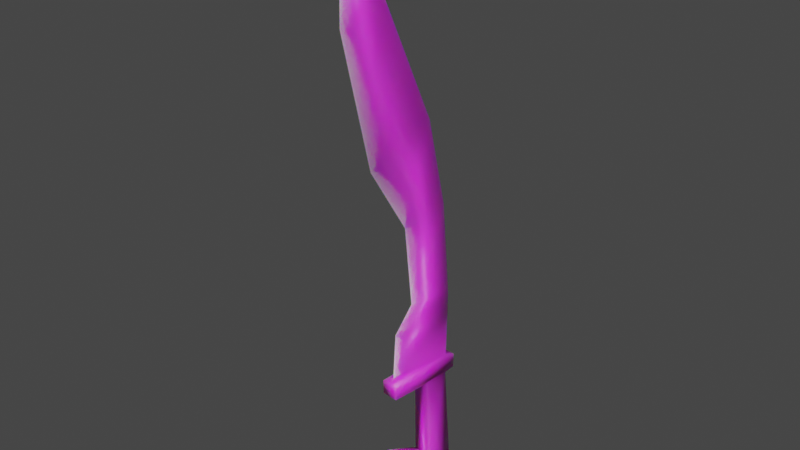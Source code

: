 # Source: Falcata.blend  (saved by Blender 3.3.6; exported with 4.5.12 LTS)
import bpy
from mathutils import Matrix  # noqa: F401  (used for matrix-valued properties, if any)

bpy.ops.wm.read_factory_settings(use_empty=True)
scene = bpy.context.scene
scene.name = 'Scene'

# ---- collections
col_collection = bpy.data.collections.new('Collection'); scene.collection.children.link(col_collection)

# ---- images (referenced by path relative to the original .blend; pixels are not part of the script)
import os
ASSET_DIR = os.environ.get("B2B_ASSET_DIR", "")  # directory of the original .blend (textures are referenced by path, not embedded)
HERE = os.path.dirname(os.path.abspath(__file__))  # packed textures are extracted next to this script under _unpacked/

def load_image(name, relpath, width, height, colorspace="sRGB"):
    """Load a texture the original file referenced (path relative to the .blend, or extracted next to this script)."""
    p = next((c for c in (os.path.join(HERE, relpath), os.path.join(ASSET_DIR, relpath)) if relpath and os.path.exists(c)), "")
    if p:
        img = bpy.data.images.load(p, check_existing=True)
        img.name = name
    else:  # same state as the original file: an image datablock whose file is absent (Cycles renders it pink)
        img = bpy.data.images.new(name, width, height)
        img.source = "FILE"
        img.filepath = "//" + (relpath or name)
    img.colorspace_settings.name = colorspace
    return img
img_prop_weap_bronze_png = load_image('prop_weap_bronze.png', 'prop_weap_bronze.png', 1024, 1024, 'sRGB')

# ---- materials (node trees are filled in below, after node groups)
mat_material_002 = bpy.data.materials.new('Material.002')
mat_material_002.use_transparent_shadow = False

# ---- material node trees
mat_material_002.use_nodes = True; mat_material_002.node_tree.nodes.clear()
_N = mat_material_002.node_tree.nodes; _L = mat_material_002.node_tree.links
n0 = _N.new('ShaderNodeBsdfPrincipled'); n0.name = 'Principled BSDF'; n0.location = (10, 300)
n0.distribution = 'GGX'
n0.subsurface_method = 'RANDOM_WALK_SKIN'
n0.inputs[3].default_value = 1.45
n0.inputs[8].default_value = 1.0
n0.inputs[10].default_value = 0.04211
n0.inputs[27].default_value = (0.0, 0.0, 0.0, 1.0)
n0.inputs[28].default_value = 1.0
n1 = _N.new('ShaderNodeOutputMaterial'); n1.name = 'Material Output'; n1.location = (300, 300)
n2 = _N.new('ShaderNodeTexImage'); n2.name = 'Image Texture'; n2.location = (-280, 280)
n2.image = img_prop_weap_bronze_png
n3 = _N.new('ShaderNodeMix'); n3.name = 'Mix'; n3.location = (-160, 180)
n3.data_type = 'RGBA'
n3.inputs[0].default_value = 0.04211
n3.inputs[7].default_value = (0.8, 0.8, 0.8, 1.0)
_L.new(n0.outputs[0], n1.inputs[0])
_L.new(n2.outputs[0], n3.inputs[6])
_L.new(n3.outputs[2], n0.inputs[0])
n1.is_active_output = True

# ---- world
world_world = bpy.data.worlds.new('World'); scene.world = world_world
world_world.use_nodes = True; world_world.node_tree.nodes.clear()
_N = world_world.node_tree.nodes; _L = world_world.node_tree.links
n0 = _N.new('ShaderNodeOutputWorld'); n0.name = 'World Output'; n0.location = (300, 300)
n1 = _N.new('ShaderNodeBackground'); n1.name = 'Background'; n1.location = (10, 300)
n1.inputs[0].default_value = (0.05088, 0.05088, 0.05088, 1.0)
_L.new(n1.outputs[0], n0.inputs[0])
n0.is_active_output = True
world_world.color = (0.05088, 0.05088, 0.05088)
world_world.use_sun_shadow = False
world_world.sun_shadow_jitter_overblur = 0.0

# ---- meshes
me_object004mesh = bpy.data.meshes.new('Object004Mesh')
me_object004mesh.from_pydata([(1.287, -5.974, -3.965), (1.189, -1.199, -6.141), (-1.19, -1.199, -6.141), (-1.287, -5.974, -3.965), (0.973, -1.618, 4.713), (-0.973, -1.618, 4.713), (1.046, -6.864, 5.0), (-1.041, -6.818, 5.0), (1.04, -6.825, 6.783), (-1.048, -6.849, 6.783), (1.839, -1.854, -9.213), (1.839, 1.856, -9.213), (0.973, 1.62, 4.713), (1.041, 2.946, 5.0), (1.048, 2.994, 6.783), (-1.839, 1.856, -9.213), (-0.973, 1.62, 4.713), (-1.046, 3.019, 5.0), (-1.04, 2.956, 6.783), (-1.839, -1.854, -9.213), (0.06694, -6.31, 7.205), (-0.7418, 1.701, 7.205), (0.8799, 1.736, 7.205), (-1.29, -7.17, -6.524), (1.29, -7.17, -6.524), (0.1358, -6.011, 13.06), (-0.7351, 1.696, 13.06), (-0.6727, -8.572, 53.41), (0.136, -13.31, 50.36), (0.1381, -13.05, 62.77), (1.011, 1.731, 13.06), (0.949, -8.557, 53.42), (0.1349, -3.434, 16.08), (0.1353, -4.515, 26.2), (-0.7496, 0.6576, 27.75), (-0.7751, 1.691, 16.06), (1.051, 1.719, 16.06), (1.026, 0.6837, 27.75), (0.1355, -9.558, 34.44), (-0.7223, -1.734, 38.31), (0.9985, -1.713, 38.33)], [], [(1, 2, 3), (3, 0, 1), (2, 1, 4), (4, 5, 2), (5, 4, 6), (6, 7, 5), (7, 6, 8), (8, 9, 7), (1, 10, 11), (1, 11, 12), (1, 12, 4), (4, 12, 13), (13, 6, 4), (13, 14, 8), (8, 6, 13), (11, 15, 16), (16, 12, 11), (12, 16, 17), (17, 13, 12), (13, 17, 18), (18, 14, 13), (15, 19, 2), (15, 2, 5), (15, 5, 16), (16, 5, 7), (7, 17, 16), (7, 9, 18), (18, 17, 7), (20, 21, 9), (9, 8, 20), (8, 14, 22), (22, 20, 8), (21, 22, 14), (14, 18, 21), (9, 21, 18), (24, 0, 3), (3, 23, 24), (11, 10, 19), (19, 15, 11), (10, 24, 23), (23, 19, 10), (10, 1, 0), (0, 24, 10), (3, 2, 19), (19, 23, 3), (20, 25, 26), (26, 21, 20), (27, 28, 29), (20, 22, 30), (30, 25, 20), (28, 31, 29), (32, 33, 34), (34, 35, 32), (37, 33, 32), (32, 36, 37), (25, 32, 35), (35, 26, 25), (36, 32, 25), (25, 30, 36), (28, 27, 39), (39, 38, 28), (31, 28, 38), (38, 40, 31), (27, 29, 31), (27, 31, 40), (40, 39, 27), (34, 37, 36), (36, 35, 34), (35, 36, 30), (30, 26, 35), (26, 30, 22), (22, 21, 26), (33, 38, 39), (39, 34, 33), (40, 38, 33), (33, 37, 40), (39, 40, 37), (37, 34, 39)])
me_object004mesh.polygons.foreach_set('use_smooth', [1, 1, 1, 1, 0, 0, 1, 1, 1, 1, 1, 1, 1, 1, 1, 1, 1, 1, 1, 1, 1, 1, 1, 1, 1, 1, 1, 1, 1, 1, 1, 1, 1, 1, 1, 1, 1, 1, 1, 1, 1, 1, 1, 1, 1, 1, 1, 1, 1, 1, 1, 1, 1, 1, 1, 1, 1, 1, 1, 1, 1, 1, 1, 0, 0, 0, 0, 0, 0, 0, 0, 0, 1, 1, 1, 1, 0, 0])
_uv = me_object004mesh.uv_layers.new(name='Object004-lib-UV0')
_uv.uv.foreach_set('vector', [0.9336, 0.2656, 0.9473, 0.2656, 0.9473, 0.3164, 0.9473, 0.3164, 0.9336, 0.3164, 0.9336, 0.2656, 0.9473, 0.2656, 0.9336, 0.2656, 0.9336, 0.2539, 0.9336, 0.2539, 0.9473, 0.2539, 0.9473, 0.2656, 0.9473, 0.2539, 0.9336, 0.2539, 0.9336, 0.248, 0.9336, 0.248, 0.9473, 0.248, 0.9473, 0.2539, 0.9473, 0.248, 0.9336, 0.248, 0.9336, 0.2363, 0.9336, 0.2363, 0.9473, 0.2363, 0.9473, 0.248, 0.9727, 0.3008, 0.9727, 0.3164, 0.9648, 0.3164, 0.9727, 0.3008, 0.9648, 0.3164, 0.9648, 0.2656, 0.9727, 0.3008, 0.9648, 0.2656, 0.9727, 0.2656, 0.9727, 0.2656, 0.9648, 0.2656, 0.9648, 0.2539, 0.9648, 0.2539, 0.9863, 0.2539, 0.9727, 0.2656, 0.9648, 0.2539, 0.9648, 0.248, 0.9863, 0.248, 0.9863, 0.248, 0.9863, 0.2539, 0.9648, 0.2539, 0.9648, 0.3164, 0.9473, 0.3164, 0.9473, 0.2656, 0.9473, 0.2656, 0.9648, 0.2656, 0.9648, 0.3164, 0.9648, 0.2656, 0.9473, 0.2656, 0.9473, 0.2539, 0.9473, 0.2539, 0.9648, 0.2539, 0.9648, 0.2656, 0.9648, 0.2539, 0.9473, 0.2539, 0.9473, 0.248, 0.9473, 0.248, 0.9648, 0.248, 0.9648, 0.2539, 0.9336, 0.3164, 0.9238, 0.3164, 0.9238, 0.3008, 0.9336, 0.3164, 0.9238, 0.3008, 0.9258, 0.2656, 0.9336, 0.3164, 0.9258, 0.2656, 0.9336, 0.2656, 0.9336, 0.2656, 0.9258, 0.2656, 0.9121, 0.2578, 0.9121, 0.2578, 0.9336, 0.2539, 0.9336, 0.2656, 0.9121, 0.2578, 0.9121, 0.248, 0.9336, 0.248, 0.9336, 0.248, 0.9336, 0.2539, 0.9121, 0.2578, 0.9121, 0.2363, 0.9336, 0.2363, 0.9121, 0.248, 0.9121, 0.248, 0.9121, 0.248, 0.9121, 0.2363, 0.9863, 0.248, 0.9648, 0.248, 0.9648, 0.2363, 0.9648, 0.2363, 0.9824, 0.2363, 0.9863, 0.248, 0.9473, 0.2363, 0.9648, 0.2363, 0.9648, 0.248, 0.9648, 0.248, 0.9473, 0.248, 0.9473, 0.2363, 0.9121, 0.248, 0.9336, 0.2363, 0.9336, 0.248, 0.9336, 0.332, 0.9336, 0.3164, 0.9473, 0.3164, 0.9473, 0.3164, 0.9473, 0.332, 0.9336, 0.332, 0.9648, 0.3164, 0.9648, 0.332, 0.9473, 0.332, 0.9473, 0.332, 0.9473, 0.3164, 0.9648, 0.3164, 0.9648, 0.332, 0.9648, 0.3613, 0.9473, 0.3613, 0.9473, 0.3613, 0.9473, 0.332, 0.9648, 0.332, 0.9727, 0.3164, 0.9727, 0.3008, 0.9863, 0.3008, 0.9863, 0.3008, 0.9902, 0.3164, 0.9727, 0.3164, 0.9121, 0.3008, 0.9238, 0.3008, 0.9238, 0.3164, 0.9238, 0.3164, 0.9082, 0.3164, 0.9121, 0.3008, 0.9598, 0.2355, 0.9604, 0.2228, 0.9846, 0.2228, 0.9846, 0.2228, 0.9848, 0.2355, 0.9598, 0.2355, 0.9609, 0.1461, 0.9504, 0.1522, 0.9477, 0.1368, 0.9598, 0.2355, 0.9849, 0.2355, 0.9847, 0.2229, 0.9847, 0.2229, 0.9604, 0.2229, 0.9598, 0.2355, 0.9504, 0.1522, 0.9609, 0.1462, 0.9477, 0.1368, 0.9669, 0.2163, 0.9642, 0.1944, 0.982, 0.1911, 0.982, 0.1911, 0.9846, 0.2163, 0.9669, 0.2163, 0.982, 0.1911, 0.9642, 0.1945, 0.9669, 0.2163, 0.9669, 0.2163, 0.9846, 0.2164, 0.982, 0.1911, 0.9604, 0.2228, 0.9669, 0.2163, 0.9846, 0.2163, 0.9846, 0.2163, 0.9846, 0.2228, 0.9604, 0.2228, 0.9846, 0.2164, 0.9669, 0.2163, 0.9604, 0.2229, 0.9604, 0.2229, 0.9847, 0.2229, 0.9846, 0.2164, 0.9504, 0.1522, 0.9609, 0.1461, 0.9787, 0.1666, 0.9787, 0.1666, 0.959, 0.175, 0.9504, 0.1522, 0.9609, 0.1462, 0.9504, 0.1522, 0.9589, 0.175, 0.9589, 0.175, 0.9787, 0.1666, 0.9609, 0.1462, 0.9609, 0.1461, 0.9477, 0.1368, 0.961, 0.1461, 0.9609, 0.1461, 0.961, 0.1461, 0.9787, 0.1666, 0.9787, 0.1666, 0.9787, 0.1666, 0.9609, 0.1461, 0.982, 0.1911, 0.982, 0.1911, 0.9846, 0.2163, 0.9846, 0.2163, 0.9846, 0.2163, 0.982, 0.1911, 0.9846, 0.2163, 0.9846, 0.2163, 0.9847, 0.2228, 0.9847, 0.2228, 0.9846, 0.2228, 0.9846, 0.2163, 0.9846, 0.2228, 0.9847, 0.2228, 0.9849, 0.2355, 0.9849, 0.2355, 0.9848, 0.2355, 0.9846, 0.2228, 0.9642, 0.1944, 0.959, 0.175, 0.9787, 0.1666, 0.9787, 0.1666, 0.982, 0.1911, 0.9642, 0.1944, 0.9787, 0.1666, 0.9589, 0.175, 0.9642, 0.1945, 0.9642, 0.1945, 0.982, 0.1911, 0.9787, 0.1666, 0.9787, 0.1666, 0.9787, 0.1666, 0.982, 0.1911, 0.982, 0.1911, 0.982, 0.1911, 0.9787, 0.1666])
me_object004mesh.materials.append(mat_material_002)
me_object004mesh.update()

# ---- objects
ob_object004 = bpy.data.objects.new('Object004', me_object004mesh)

# ---- transforms, parenting, visibility, modifiers, constraints
ob_object004.location = (0.0, 0.0, 0.0)
ob_object004.rotation_euler = (4.354e-08, 3.811e-09, -0.08729)
ob_object004.scale = (0.02502, 0.02502, 0.02502)

# ---- collection membership
col_collection.objects.link(ob_object004)

# ---- scene / render settings (as saved in the file)
scene.frame_start = 1; scene.frame_end = 250; scene.frame_set(1)
scene.render.engine = 'BLENDER_EEVEE_NEXT'
scene.cycles.sampling_pattern = 'TABULATED_SOBOL'
scene.cycles.use_light_tree = False
scene.view_settings.view_transform = 'Filmic'
bpy.context.view_layer.update()

# ---- added for rendering (the .blend has no active camera and no usable light): camera, sun
cam_auto = bpy.data.cameras.new('AutoCamera')
cam_auto.lens = 50.0
cam_auto.sensor_width = 36.0
cam_auto.clip_end = 1000.0
ob_auto_camera = bpy.data.objects.new('AutoCamera', cam_auto)
scene.collection.objects.link(ob_auto_camera)
ob_auto_camera.location = (1.70302, -2.18535, 2.04146)
ob_auto_camera.rotation_euler = (1.09748, -7.21219e-08, 0.694738)
scene.camera = ob_auto_camera
light_auto_sun = bpy.data.lights.new('AutoSun', 'SUN')
light_auto_sun.energy = 3.0
light_auto_sun.angle = 0.0523599
ob_auto_sun = bpy.data.objects.new('AutoSun', light_auto_sun)
scene.collection.objects.link(ob_auto_sun)
ob_auto_sun.rotation_euler = (0.872665, 0.174533, 0.523599)
bpy.context.view_layer.update()
